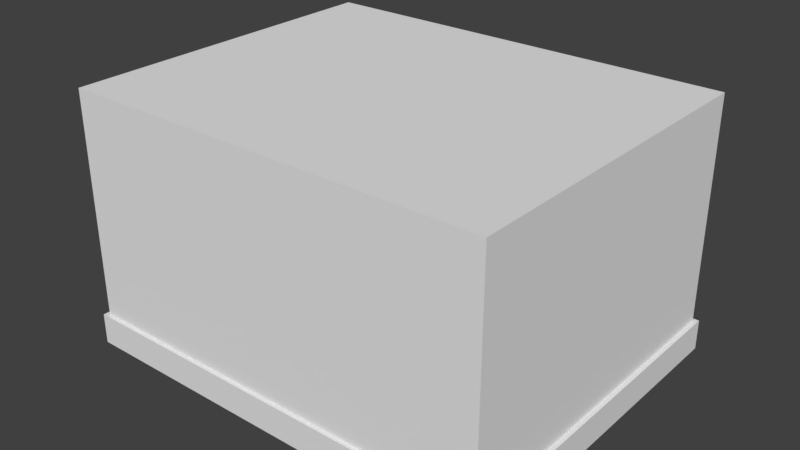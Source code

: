 # Source: HouseWithFooter.blend  (saved by Blender 2.79.0; exported with 4.5.12 LTS)
import bpy
from mathutils import Matrix  # noqa: F401  (used for matrix-valued properties, if any)

bpy.ops.wm.read_factory_settings(use_empty=True)
scene = bpy.context.scene
scene.name = 'Scene'

# ---- collections
col_collection_1 = bpy.data.collections.new('Collection 1'); scene.collection.children.link(col_collection_1)

# ---- world
world_world = bpy.data.worlds.new('World'); scene.world = world_world
world_world.color = (0.05088, 0.05088, 0.05088)
world_world.use_sun_shadow = False
world_world.sun_shadow_jitter_overblur = 0.0
world_world.cycles.sampling_method = 'MANUAL'

# ---- meshes
me_cube_001 = bpy.data.meshes.new('Cube.001')
me_cube_001.from_pydata([(-2.5, -2.0, 0.0), (-2.5, -2.0, 3.0), (-2.5, 2.0, 0.0), (-2.5, 2.0, 3.0), (2.5, -2.0, 0.0), (2.5, -2.0, 3.0), (2.5, 2.0, 0.0), (2.5, 2.0, 3.0), (-2.5, -2.0, 0.3532), (-2.5, 2.0, 0.3532), (2.5, 2.0, 0.3532), (2.5, -2.0, 0.3532), (-2.555, 2.044, -0.003013), (-2.555, -2.044, -0.003013), (-2.555, 2.044, 0.3562), (2.555, 2.044, -0.003013), (2.555, 2.044, 0.3562), (2.555, -2.044, -0.003013), (2.555, -2.044, 0.3562), (-2.555, -2.044, 0.3562)], [], [(8, 1, 3, 9), (9, 3, 7, 10), (10, 7, 5, 11), (11, 5, 1, 8), (2, 6, 4, 0), (7, 3, 1, 5), (11, 8, 19, 18), (4, 6, 15, 17), (9, 10, 16, 14), (2, 0, 13, 12), (17, 18, 19, 13), (15, 16, 18, 17), (12, 14, 16, 15), (13, 19, 14, 12), (0, 4, 17, 13), (8, 9, 14, 19), (10, 11, 18, 16), (6, 2, 12, 15)])
me_cube_001.use_remesh_preserve_volume = False
me_cube_001.use_remesh_preserve_attributes = False
me_cube_001.use_mirror_vertex_groups = False
me_cube_001.update()

# ---- objects
ob_cube = bpy.data.objects.new('Cube', me_cube_001)

# ---- transforms, parenting, visibility, modifiers, constraints
ob_cube.location = (0.0, 0.0, 0.0)
ob_cube.lineart.crease_threshold = 0.0

# ---- collection membership
col_collection_1.objects.link(ob_cube)

# ---- scene / render settings (as saved in the file)
scene.frame_start = 1; scene.frame_end = 250; scene.frame_set(1)
scene.render.engine = 'BLENDER_EEVEE_NEXT'
scene.render.resolution_percentage = 50
scene.render.dither_intensity = 0.0
scene.cycles.use_denoising = False
scene.cycles.samples = 128
scene.cycles.sampling_pattern = 'TABULATED_SOBOL'
scene.cycles.use_adaptive_sampling = False
scene.cycles.use_light_tree = False
scene.cycles.blur_glossy = 0.0
scene.cycles.sample_clamp_indirect = 0.0
scene.view_settings.view_transform = 'Standard'
bpy.context.view_layer.update()

# ---- added for rendering (the .blend has no active camera and no usable light): camera, sun
cam_auto = bpy.data.cameras.new('AutoCamera')
cam_auto.lens = 50.0
cam_auto.sensor_width = 36.0
cam_auto.clip_end = 1000.0
ob_auto_camera = bpy.data.objects.new('AutoCamera', cam_auto)
scene.collection.objects.link(ob_auto_camera)
ob_auto_camera.location = (6.66162, -7.99394, 6.82779)
ob_auto_camera.rotation_euler = (1.09748, -7.21219e-08, 0.694738)
scene.camera = ob_auto_camera
light_auto_sun = bpy.data.lights.new('AutoSun', 'SUN')
light_auto_sun.energy = 3.0
light_auto_sun.angle = 0.0523599
ob_auto_sun = bpy.data.objects.new('AutoSun', light_auto_sun)
scene.collection.objects.link(ob_auto_sun)
ob_auto_sun.rotation_euler = (0.872665, 0.174533, 0.523599)
bpy.context.view_layer.update()
